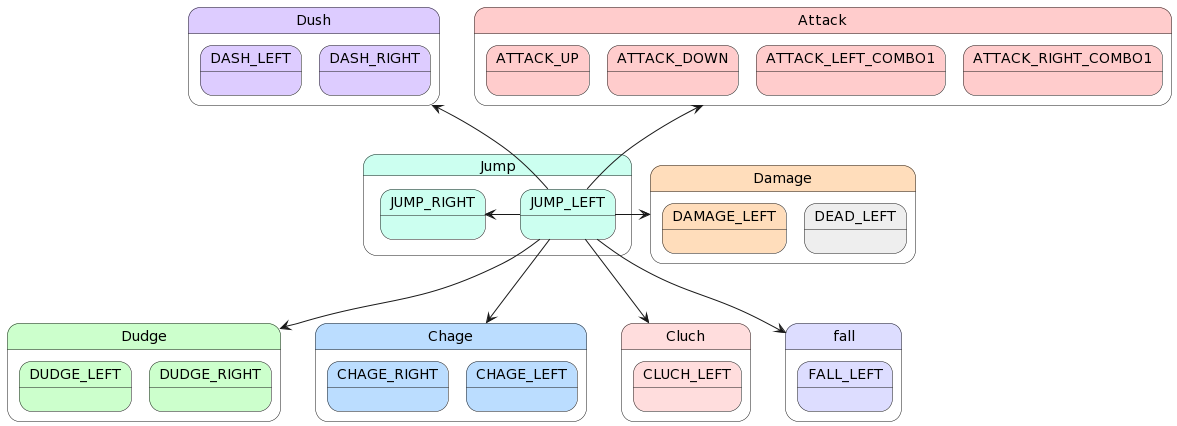

The diagram above was rendered by PlantUML. Its source (embedded in the PNG):
@startuml
state Jump #CCFFF0 {
    state JUMP_LEFT #CCFFF0
    state JUMP_RIGHT #CCFFF0
}

state Dush #DDCCFF {
    state DASH_LEFT #DDCCFF
    state DASH_RIGHT #DDCCFF
}

state Dudge #CCFFCC {
    state DUDGE_LEFT #CCFFCC
    state DUDGE_RIGHT #CCFFCC
}

state Attack #FFCCCC {
    state ATTACK_UP #FFCCCC
    state ATTACK_DOWN #FFCCCC
    state ATTACK_LEFT_COMBO1 #FFCCCC
    state ATTACK_RIGHT_COMBO1 #FFCCCC
}

state Chage #BBDDFF {
    state CHAGE_RIGHT #BBDDFF
    state CHAGE_LEFT #BBDDFF
}

state Damage #FFDDBB {
    state DAMAGE_LEFT #FFDDBB
    state DEAD_LEFT #EEEEEE
}

state Cluch #FFDDDD {
    state CLUCH_LEFT #FFDDDD
}

state fall #DDDDFF {
    state FALL_LEFT #DDDDFF
}

JUMP_LEFT -up-> Attack
JUMP_LEFT -left-> JUMP_RIGHT
JUMP_LEFT -up-> Dush
JUMP_LEFT --> Dudge
JUMP_LEFT --> Chage
JUMP_LEFT -right-> Damage
JUMP_LEFT --> Cluch
JUMP_LEFT --> fall
@enduml